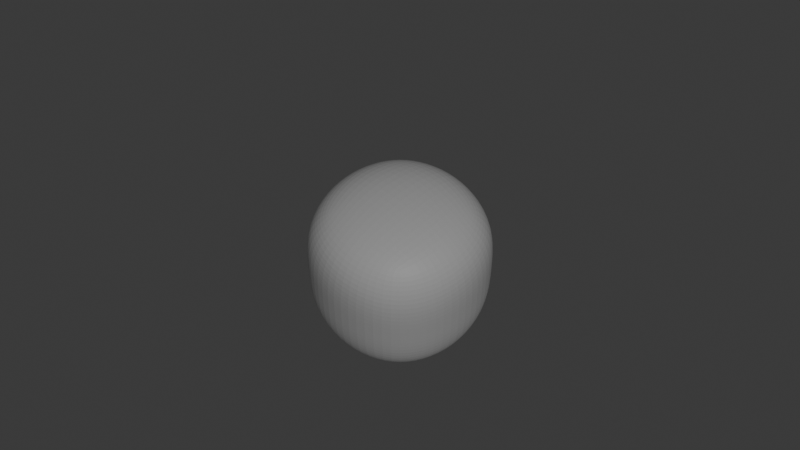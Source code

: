 # Source: cube.blend  (saved by Blender 4.2.66; exported with 4.5.12 LTS)
import bpy
from mathutils import Matrix  # noqa: F401  (used for matrix-valued properties, if any)

bpy.ops.wm.read_factory_settings(use_empty=True)
scene = bpy.context.scene
scene.name = 'Scene'

# ---- collections
col_collection = bpy.data.collections.new('Collection'); scene.collection.children.link(col_collection)

# ---- materials (node trees are filled in below, after node groups)
mat_material = bpy.data.materials.new('Material')
mat_material.alpha_threshold = 0.0
mat_material.use_transparent_shadow = False
mat_material.roughness = 0.5
mat_material.line_color = (0.0, 0.0, 0.0, 1.0)

# ---- material node trees
mat_material.use_nodes = True; mat_material.node_tree.nodes.clear()
_N = mat_material.node_tree.nodes; _L = mat_material.node_tree.links
n0 = _N.new('ShaderNodeOutputMaterial'); n0.name = 'Material Output'; n0.location = (300, 300)
n1 = _N.new('ShaderNodeBsdfPrincipled'); n1.name = 'Principled BSDF'; n1.location = (10, 300)
n1.inputs[3].default_value = 1.45
_L.new(n1.outputs[0], n0.inputs[0])
n0.is_active_output = True

# ---- world
world_world = bpy.data.worlds.new('World'); scene.world = world_world
world_world.use_nodes = True; world_world.node_tree.nodes.clear()
_N = world_world.node_tree.nodes; _L = world_world.node_tree.links
n0 = _N.new('ShaderNodeOutputWorld'); n0.name = 'World Output'; n0.location = (300, 300)
n1 = _N.new('ShaderNodeBackground'); n1.name = 'Background'; n1.location = (10, 300)
n1.inputs[0].default_value = (0.05088, 0.05088, 0.05088, 1.0)
_L.new(n1.outputs[0], n0.inputs[0])
n0.is_active_output = True
world_world.color = (0.05088, 0.05088, 0.05088)
world_world.sun_shadow_jitter_overblur = 0.0

# ---- cameras
cam_camera = bpy.data.cameras.new('Camera')

# ---- lights
light_sun = bpy.data.lights.new('Sun', 'SUN')
light_sun.energy = 1.0

# ---- meshes
me_cube = bpy.data.meshes.new('Cube')
me_cube.from_pydata([(1.0, 1.0, 1.0), (1.0, 1.0, -1.0), (1.0, -1.0, 1.0), (1.0, -1.0, -1.0), (-1.0, 1.0, 1.0), (-1.0, 1.0, -1.0), (-1.0, -1.0, 1.0), (-1.0, -1.0, -1.0), (1.0, 1.0, 0.0), (-1.0, -1.0, 0.0), (1.0, -1.0, 0.0), (-1.0, 1.0, 0.0)], [], [(0, 4, 6, 2), (10, 2, 6, 9), (9, 6, 4, 11), (5, 1, 3, 7), (8, 0, 2, 10), (11, 4, 0, 8), (5, 11, 8, 1), (1, 8, 10, 3), (7, 9, 11, 5), (3, 10, 9, 7)])
_uv = me_cube.uv_layers.new(name='UVMap')
_uv.uv.foreach_set('vector', [0.8373, 0.7794, 0.9437, 0.7794, 0.9437, 0.8858, 0.8373, 0.8858, 0.7841, 0.8858, 0.8373, 0.8858, 0.8373, 0.9921, 0.7841, 0.9921, 0.7841, 0.5666, 0.8373, 0.5666, 0.8373, 0.673, 0.7841, 0.673, 0.6246, 0.7794, 0.731, 0.7794, 0.731, 0.8858, 0.6246, 0.8858, 0.7841, 0.7794, 0.8373, 0.7794, 0.8373, 0.8858, 0.7841, 0.8858, 0.7841, 0.673, 0.8373, 0.673, 0.8373, 0.7794, 0.7841, 0.7794, 0.731, 0.673, 0.7841, 0.673, 0.7841, 0.7794, 0.731, 0.7794, 0.731, 0.7794, 0.7841, 0.7794, 0.7841, 0.8858, 0.731, 0.8858, 0.731, 0.5666, 0.7841, 0.5666, 0.7841, 0.673, 0.731, 0.673, 0.731, 0.8858, 0.7841, 0.8858, 0.7841, 0.9921, 0.731, 0.9921])
me_cube.materials.append(mat_material)
me_cube.use_mirror_vertex_groups = False
me_cube.update()
arm_armature_001 = bpy.data.armatures.new('Armature.001')  # bones are not reproduced

# ---- objects
ob_sun = bpy.data.objects.new('Sun', light_sun)
ob_cube = bpy.data.objects.new('Cube', me_cube)
ob_armature = bpy.data.objects.new('Armature', arm_armature_001)
ob_camera = bpy.data.objects.new('Camera', cam_camera)

# ---- transforms, parenting, visibility, modifiers, constraints
ob_sun.location = (7.2, -5.23, 12.55)
ob_sun.rotation_euler = (-0.4122, 0.5116, -1.309)
ob_cube.parent = ob_armature
ob_cube.matrix_parent_inverse = Matrix(((1.0, -0.0, 0.0, 0.0), (-0.0, 7.55e-08, -1.0, 0.0), (0.0, 1.0, 7.55e-08, -0.0), (-0.0, 0.0, -0.0, 1.0)))
ob_cube.location = (0.0, 0.0, 1.0)
ob_cube.lock_rotations_4d = False
ob_cube.empty_display_type = 'ARROWS'
ob_cube.lineart.crease_threshold = 0.0
_vg = ob_cube.vertex_groups.new(name='t_ctrl')
_vg.add([0, 2, 4, 6], 1.0, 'REPLACE')
_vg = ob_cube.vertex_groups.new(name='s_ctrl')
_vg.add([8, 9, 10, 11], 1.0, 'REPLACE')
_vg = ob_cube.vertex_groups.new(name='b_ctrl')
_vg.add([1, 3, 5, 7], 1.0, 'REPLACE')
_m = ob_cube.modifiers.new('Armature', 'ARMATURE')
_m.object = ob_armature
_m = ob_cube.modifiers.new('Bevel', 'BEVEL')
_m.width = 0.6
_m.width_pct = 0.6
_m.segments = 2
_m.limit_method = 'WEIGHT'
_m.profile = 0.6
_m = ob_cube.modifiers.new('Subdivision', 'SUBSURF')
_m.levels = 4
_m.render_levels = 4
ob_armature.location = (0.0, 0.0, 0.0)
ob_armature.rotation_euler = (-1.571, -0.0, 0.0)
ob_armature.show_in_front = True
ob_camera.location = (5.0, -5.0, 10.0)
ob_camera.rotation_euler = (0.6981, 1.746e-07, 0.7854)

# ---- collection membership
scene.collection.objects.link(ob_sun)
col_collection.objects.link(ob_cube)
col_collection.objects.link(ob_armature)
col_collection.objects.link(ob_camera)

# ---- scene / render settings (as saved in the file)
scene.camera = ob_camera
scene.frame_start = 1; scene.frame_end = 250; scene.frame_set(1)
scene.render.engine = 'BLENDER_EEVEE_NEXT'
bpy.context.view_layer.update()
